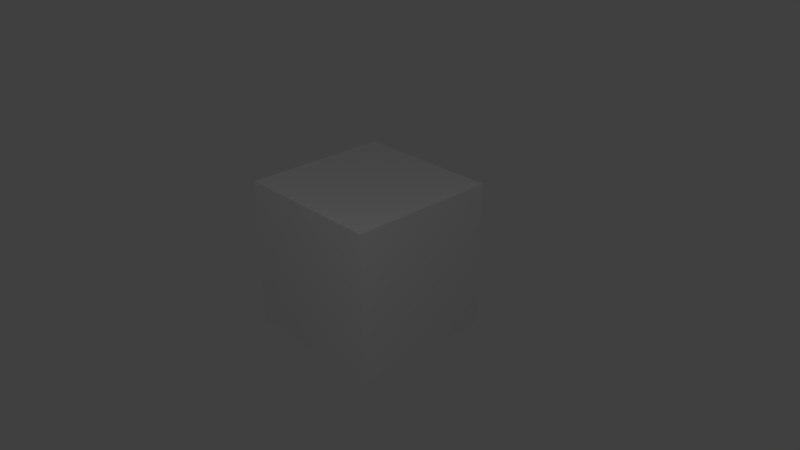 # Source: test.blend  (saved by Blender 2.79.0; exported with 4.5.12 LTS)
import bpy
from mathutils import Matrix  # noqa: F401  (used for matrix-valued properties, if any)

bpy.ops.wm.read_factory_settings(use_empty=True)
scene = bpy.context.scene
scene.name = 'Scene'

# ---- collections
col_collection_1 = bpy.data.collections.new('Collection 1'); scene.collection.children.link(col_collection_1)

# ---- materials (node trees are filled in below, after node groups)
mat_material = bpy.data.materials.new('Material')
mat_material.alpha_threshold = 0.0
mat_material.use_transparent_shadow = False
mat_material.roughness = 0.5
mat_material.line_color = (0.0, 0.0, 0.0, 1.0)

# ---- material node trees

# ---- world
world_world = bpy.data.worlds.new('World'); scene.world = world_world
world_world.color = (0.05088, 0.05088, 0.05088)
world_world.use_sun_shadow = False
world_world.sun_shadow_jitter_overblur = 0.0
world_world.cycles.sampling_method = 'MANUAL'

# ---- cameras
cam_camera = bpy.data.cameras.new('Camera')
cam_camera.clip_end = 100.0
cam_camera.lens = 35.0
cam_camera.sensor_width = 32.0
cam_camera.sensor_height = 18.0
cam_camera.ortho_scale = 7.314
cam_camera.dof.focus_distance = 0.0
cam_camera.dof.aperture_fstop = 128.0

# ---- lights
light_lamp = bpy.data.lights.new('Lamp', 'POINT')
light_lamp.transmission_factor = 0.0
light_lamp.cutoff_distance = 30.0
light_lamp.energy = 100.0
light_lamp.shadow_buffer_clip_start = 1.001
light_lamp.shadow_soft_size = 0.1
light_lamp.shadow_maximum_resolution = 0.006
light_lamp.use_absolute_resolution = True

# ---- meshes
me_cube = bpy.data.meshes.new('Cube')
me_cube.from_pydata([(1.0, 1.0, -1.0), (1.0, -1.0, -1.0), (-1.0, -1.0, -1.0), (-1.0, 1.0, -1.0), (1.0, 1.0, 1.0), (1.0, -1.0, 1.0), (-1.0, -1.0, 1.0), (-1.0, 1.0, 1.0)], [], [(0, 1, 2, 3), (4, 7, 6, 5), (0, 4, 5, 1), (1, 5, 6, 2), (2, 6, 7, 3), (4, 0, 3, 7)])
me_cube.materials.append(mat_material)
me_cube.use_remesh_preserve_volume = False
me_cube.use_remesh_preserve_attributes = False
me_cube.use_mirror_vertex_groups = False
me_cube.update()

# ---- objects
ob_cube = bpy.data.objects.new('Cube', me_cube)
ob_lamp = bpy.data.objects.new('Lamp', light_lamp)
ob_camera = bpy.data.objects.new('Camera', cam_camera)

# ---- transforms, parenting, visibility, modifiers, constraints
ob_cube.location = (0.0, 0.0, 0.0)
ob_cube.lock_rotations_4d = False
ob_cube.empty_display_type = 'ARROWS'
ob_cube.lineart.crease_threshold = 0.0
ob_lamp.location = (4.076, -3.844, 5.904)
ob_lamp.rotation_euler = (0.6503, 0.05522, 1.866)
ob_lamp.lock_rotations_4d = False
ob_lamp.empty_display_type = 'ARROWS'
ob_lamp.color = (0.0, 0.0, 0.0, 0.0)
ob_lamp.lineart.crease_threshold = 0.0
ob_camera.location = (7.481, -6.508, 5.344)
ob_camera.rotation_euler = (1.109, 0.0, 0.8149)
ob_camera.lock_rotations_4d = False
ob_camera.empty_display_type = 'ARROWS'
ob_camera.color = (0.0, 0.0, 0.0, 0.0)
ob_camera.display_type = 'WIRE'
ob_camera.lineart.crease_threshold = 0.0

# ---- collection membership
col_collection_1.objects.link(ob_cube)
col_collection_1.objects.link(ob_lamp)
col_collection_1.objects.link(ob_camera)

# ---- scene / render settings (as saved in the file)
scene.camera = ob_camera
scene.frame_start = 1; scene.frame_end = 250; scene.frame_set(1)
scene.render.engine = 'BLENDER_EEVEE_NEXT'
scene.render.resolution_percentage = 50
scene.render.dither_intensity = 0.0
scene.cycles.use_denoising = False
scene.cycles.samples = 128
scene.cycles.sampling_pattern = 'TABULATED_SOBOL'
scene.cycles.use_adaptive_sampling = False
scene.cycles.use_light_tree = False
scene.cycles.blur_glossy = 0.0
scene.cycles.sample_clamp_indirect = 0.0
scene.view_settings.view_transform = 'Standard'
bpy.context.view_layer.update()
